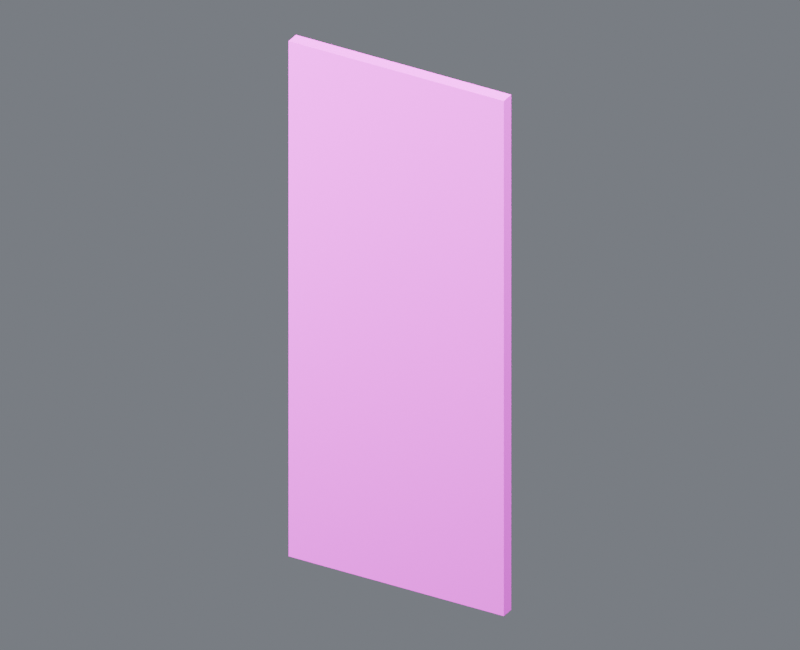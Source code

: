 # Source: base_wall_north_slot_09_solid.blend  (saved by Blender 4.5.87; exported with 4.5.12 LTS)
import bpy
from mathutils import Matrix  # noqa: F401  (used for matrix-valued properties, if any)

bpy.ops.wm.read_factory_settings(use_empty=True)
scene = bpy.context.scene
scene.name = 'Component_base_wall_north_slot_09_solid'

# ---- collections
col_01______base_wall_north_slot_09_solid = bpy.data.collections.new('01_制作组件_base_wall_north_slot_09_solid'); scene.collection.children.link(col_01______base_wall_north_slot_09_solid)
col_wall_north_slot_09_solid = bpy.data.collections.new('结构_WALL_NORTH_SLOT_09_SOLID_制作源'); col_01______base_wall_north_slot_09_solid.children.link(col_wall_north_slot_09_solid)
col_02______base_wall_north_slot_09_solid = bpy.data.collections.new('02_游戏输出_base_wall_north_slot_09_solid'); scene.collection.children.link(col_02______base_wall_north_slot_09_solid)
col_wall_north_slot_09_solid_1 = bpy.data.collections.new('结构_WALL_NORTH_SLOT_09_SOLID_输出包'); col_02______base_wall_north_slot_09_solid.children.link(col_wall_north_slot_09_solid_1)
col_90_preview_component_base_wall_north_slot_09_solid = bpy.data.collections.new('90_Preview_Component_base_wall_north_slot_09_solid'); scene.collection.children.link(col_90_preview_component_base_wall_north_slot_09_solid)

# ---- images (referenced by path relative to the original .blend; pixels are not part of the script)
import os
ASSET_DIR = os.environ.get("B2B_ASSET_DIR", "")  # directory of the original .blend (textures are referenced by path, not embedded)
HERE = os.path.dirname(os.path.abspath(__file__))  # packed textures are extracted next to this script under _unpacked/

def load_image(name, relpath, width, height, colorspace="sRGB"):
    """Load a texture the original file referenced (path relative to the .blend, or extracted next to this script)."""
    p = next((c for c in (os.path.join(HERE, relpath), os.path.join(ASSET_DIR, relpath)) if relpath and os.path.exists(c)), "")
    if p:
        img = bpy.data.images.load(p, check_existing=True)
        img.name = name
    else:  # same state as the original file: an image datablock whose file is absent (Cycles renders it pink)
        img = bpy.data.images.new(name, width, height)
        img.source = "FILE"
        img.filepath = "//" + (relpath or name)
    img.colorspace_settings.name = colorspace
    return img
img_10x10_512_png = load_image('设施低亮多巴胺色盘_10x10_512.png', '设施低亮多巴胺色盘_10x10_512.png', 1024, 1024, 'sRGB')

# ---- materials (node trees are filled in below, after node groups)
mat_02 = bpy.data.materials.new('02_细腻哑光_青绿大面')

# ---- material node trees
mat_02.use_nodes = True; mat_02.node_tree.nodes.clear()
_N = mat_02.node_tree.nodes; _L = mat_02.node_tree.links
n0 = _N.new('ShaderNodeOutputMaterial'); n0.name = '材质输出'; n0.location = (0, 0)
n1 = _N.new('ShaderNodeBsdfPrincipled'); n1.name = 'Principled BSDF'; n1.location = (0, 0)
n1.inputs[1].default_value = 0.03
n1.inputs[2].default_value = 0.7
n2 = _N.new('ShaderNodeUVMap'); n2.name = 'UV 贴图'; n2.location = (0, 0)
n2.uv_map = 'PaletteUV'
n3 = _N.new('ShaderNodeTexImage'); n3.name = '图像纹理'; n3.location = (0, 0)
n3.image = img_10x10_512_png
n3.interpolation = 'Closest'
_L.new(n1.outputs[0], n0.inputs[0])
_L.new(n2.outputs[0], n3.inputs[0])
_L.new(n3.outputs[0], n1.inputs[0])
n0.is_active_output = True

# ---- world
world_component_studio = bpy.data.worlds.new('Component_Studio'); scene.world = world_component_studio
world_component_studio.use_nodes = True; world_component_studio.node_tree.nodes.clear()
_N = world_component_studio.node_tree.nodes; _L = world_component_studio.node_tree.links
n0 = _N.new('ShaderNodeBackground'); n0.name = '背景'; n0.location = (-200, 100)
n0.inputs[0].default_value = (0.3, 0.32, 0.36, 1.0)
n0.inputs[1].default_value = 0.45
n1 = _N.new('ShaderNodeOutputWorld'); n1.name = '世界输出'; n1.location = (200, 100)
_L.new(n0.outputs[0], n1.inputs[0])
n1.is_active_output = True

# ---- cameras
cam_camera_component_base_wall_north_slot_09_solid = bpy.data.cameras.new('Camera_Component_base_wall_north_slot_09_solid')
cam_camera_component_base_wall_north_slot_09_solid.type = 'ORTHO'
cam_camera_component_base_wall_north_slot_09_solid.ortho_scale = 16.14

# ---- lights
light_key_component_base_wall_north_slot_09_solid = bpy.data.lights.new('Key_Component_base_wall_north_slot_09_solid', 'AREA')
light_key_component_base_wall_north_slot_09_solid.energy = 2.834e+04
light_key_component_base_wall_north_slot_09_solid.size = 12.91
light_fill_component_base_wall_north_slot_09_solid = bpy.data.lights.new('Fill_Component_base_wall_north_slot_09_solid', 'AREA')
light_fill_component_base_wall_north_slot_09_solid.energy = 1.667e+04
light_fill_component_base_wall_north_slot_09_solid.size = 12.91
light_rim_component_base_wall_north_slot_09_solid = bpy.data.lights.new('Rim_Component_base_wall_north_slot_09_solid', 'AREA')
light_rim_component_base_wall_north_slot_09_solid.energy = 2.167e+04
light_rim_component_base_wall_north_slot_09_solid.size = 12.91

# ---- meshes
me_wall_north_slot_09_solid______00_mesh = bpy.data.meshes.new('结构_WALL_NORTH_SLOT_09_SOLID_制作_部件00_Mesh')
me_wall_north_slot_09_solid______00_mesh.from_pydata([(-2.5, -0.15, 0.0), (2.5, -0.15, 0.0), (2.5, 0.15, 0.0), (-2.5, 0.15, 0.0), (-2.5, -0.15, 11.9), (2.5, -0.15, 11.9), (2.5, 0.15, 11.9), (-2.5, 0.15, 11.9)], [], [(0, 3, 2, 1), (4, 5, 6, 7), (0, 1, 5, 4), (1, 2, 6, 5), (2, 3, 7, 6), (3, 0, 4, 7)])
_uv = me_wall_north_slot_09_solid______00_mesh.uv_layers.new(name='PaletteUV')
_uv.uv.foreach_set('vector', [0.972, 0.95, 0.95, 0.972, 0.928, 0.95, 0.95, 0.928, 0.972, 0.95, 0.95, 0.972, 0.928, 0.95, 0.95, 0.928, 0.972, 0.95, 0.95, 0.972, 0.928, 0.95, 0.95, 0.928, 0.972, 0.95, 0.95, 0.972, 0.928, 0.95, 0.95, 0.928, 0.972, 0.95, 0.95, 0.972, 0.928, 0.95, 0.95, 0.928, 0.972, 0.95, 0.95, 0.972, 0.928, 0.95, 0.95, 0.928])
me_wall_north_slot_09_solid______00_mesh.materials.append(mat_02)
me_wall_north_slot_09_solid______00_mesh.update()
me_wall_north_slot_09_solid______00_mesh_1 = bpy.data.meshes.new('结构_WALL_NORTH_SLOT_09_SOLID_输出_部件00_Mesh')
me_wall_north_slot_09_solid______00_mesh_1.from_pydata([(-2.5, -0.15, 0.0), (2.5, -0.15, 0.0), (2.5, 0.15, 0.0), (-2.5, 0.15, 0.0), (-2.5, -0.15, 11.9), (2.5, -0.15, 11.9), (2.5, 0.15, 11.9), (-2.5, 0.15, 11.9)], [], [(0, 3, 2, 1), (4, 5, 6, 7), (0, 1, 5, 4), (1, 2, 6, 5), (2, 3, 7, 6), (3, 0, 4, 7)])
_uv = me_wall_north_slot_09_solid______00_mesh_1.uv_layers.new(name='PaletteUV')
_uv.uv.foreach_set('vector', [0.972, 0.95, 0.95, 0.972, 0.928, 0.95, 0.95, 0.928, 0.972, 0.95, 0.95, 0.972, 0.928, 0.95, 0.95, 0.928, 0.972, 0.95, 0.95, 0.972, 0.928, 0.95, 0.95, 0.928, 0.972, 0.95, 0.95, 0.972, 0.928, 0.95, 0.95, 0.928, 0.972, 0.95, 0.95, 0.972, 0.928, 0.95, 0.95, 0.928, 0.972, 0.95, 0.95, 0.972, 0.928, 0.95, 0.95, 0.928])
me_wall_north_slot_09_solid______00_mesh_1.materials.append(mat_02)
me_wall_north_slot_09_solid______00_mesh_1.update()

# ---- objects
ob_root_base_wall_north_slot_09_solid = bpy.data.objects.new('ROOT_base_wall_north_slot_09_solid_制作源', None)
ob_wall_north_slot_09_solid______00 = bpy.data.objects.new('结构_WALL_NORTH_SLOT_09_SOLID_制作_部件00', me_wall_north_slot_09_solid______00_mesh)
ob_root_base_wall_north_slot_09_solid_1 = bpy.data.objects.new('ROOT_base_wall_north_slot_09_solid_组件', None)
ob_wall_north_slot_09_solid______00_1 = bpy.data.objects.new('结构_WALL_NORTH_SLOT_09_SOLID_输出_部件00', me_wall_north_slot_09_solid______00_mesh_1)
ob_camera_component_base_wall_north_slot_09_solid = bpy.data.objects.new('Camera_Component_base_wall_north_slot_09_solid', cam_camera_component_base_wall_north_slot_09_solid)
ob_key_component_base_wall_north_slot_09_solid = bpy.data.objects.new('Key_Component_base_wall_north_slot_09_solid', light_key_component_base_wall_north_slot_09_solid)
ob_fill_component_base_wall_north_slot_09_solid = bpy.data.objects.new('Fill_Component_base_wall_north_slot_09_solid', light_fill_component_base_wall_north_slot_09_solid)
ob_rim_component_base_wall_north_slot_09_solid = bpy.data.objects.new('Rim_Component_base_wall_north_slot_09_solid', light_rim_component_base_wall_north_slot_09_solid)

# ---- transforms, parenting, visibility, modifiers, constraints
ob_root_base_wall_north_slot_09_solid.location = (0.0, 0.0, 0.0)
ob_wall_north_slot_09_solid______00.parent = ob_root_base_wall_north_slot_09_solid
ob_wall_north_slot_09_solid______00.location = (0.0, 0.0, 0.0)
ob_root_base_wall_north_slot_09_solid_1.location = (0.0, 0.0, 0.0)
ob_wall_north_slot_09_solid______00_1.parent = ob_root_base_wall_north_slot_09_solid_1
ob_wall_north_slot_09_solid______00_1.location = (0.0, 0.0, 0.0)
ob_camera_component_base_wall_north_slot_09_solid.location = (11.19, -19.58, 18.54)
ob_camera_component_base_wall_north_slot_09_solid.rotation_euler = (1.062, 2.71e-08, 0.5191)
ob_key_component_base_wall_north_slot_09_solid.location = (10.33, -20.66, 36.94)
ob_key_component_base_wall_north_slot_09_solid.rotation_euler = (0.6405, 2.961e-08, 0.4636)
ob_fill_component_base_wall_north_slot_09_solid.location = (-20.66, -10.33, 16.28)
ob_fill_component_base_wall_north_slot_09_solid.rotation_euler = (1.15, 4.813e-08, -1.107)
ob_rim_component_base_wall_north_slot_09_solid.location = (10.33, 20.66, 26.61)
ob_rim_component_base_wall_north_slot_09_solid.rotation_euler = (0.8411, -6.459e-08, 2.678)

# ---- collection membership
col_wall_north_slot_09_solid.objects.link(ob_root_base_wall_north_slot_09_solid)
col_wall_north_slot_09_solid.objects.link(ob_wall_north_slot_09_solid______00)
col_wall_north_slot_09_solid_1.objects.link(ob_root_base_wall_north_slot_09_solid_1)
col_wall_north_slot_09_solid_1.objects.link(ob_wall_north_slot_09_solid______00_1)
col_90_preview_component_base_wall_north_slot_09_solid.objects.link(ob_camera_component_base_wall_north_slot_09_solid)
col_90_preview_component_base_wall_north_slot_09_solid.objects.link(ob_key_component_base_wall_north_slot_09_solid)
col_90_preview_component_base_wall_north_slot_09_solid.objects.link(ob_fill_component_base_wall_north_slot_09_solid)
col_90_preview_component_base_wall_north_slot_09_solid.objects.link(ob_rim_component_base_wall_north_slot_09_solid)
def _layer_coll(name, lc=None):
    lc = lc or bpy.context.view_layer.layer_collection
    for c in lc.children:
        if c.name == name: return c
        r = _layer_coll(name, c)
        if r: return r
_layer_coll('01_制作组件_base_wall_north_slot_09_solid').exclude = True
_layer_coll('结构_WALL_NORTH_SLOT_09_SOLID_制作源').exclude = True

# ---- scene / render settings (as saved in the file)
scene.camera = ob_camera_component_base_wall_north_slot_09_solid
scene.frame_start = 1; scene.frame_end = 250; scene.frame_set(1)
scene.render.engine = 'CYCLES'
scene.render.image_settings.exr_codec = 'NONE'
scene.render.resolution_x = 800
scene.render.resolution_y = 650
scene.render.simplify_subdivision_render = 0
scene.render.simplify_child_particles_render = 0.0
scene.cycles.use_denoising = False
scene.cycles.samples = 8
scene.eevee.use_volume_custom_range = False
scene.eevee.use_fast_gi = False
scene.eevee.use_shadows = False
scene.view_settings.exposure = 0.5
scene.view_settings.white_balance_temperature = 0.0
scene.view_settings.white_balance_tint = 0.0
scene.view_settings.white_balance_whitepoint = (2.97, 0.5193, -0.0414)
bpy.context.view_layer.update()
